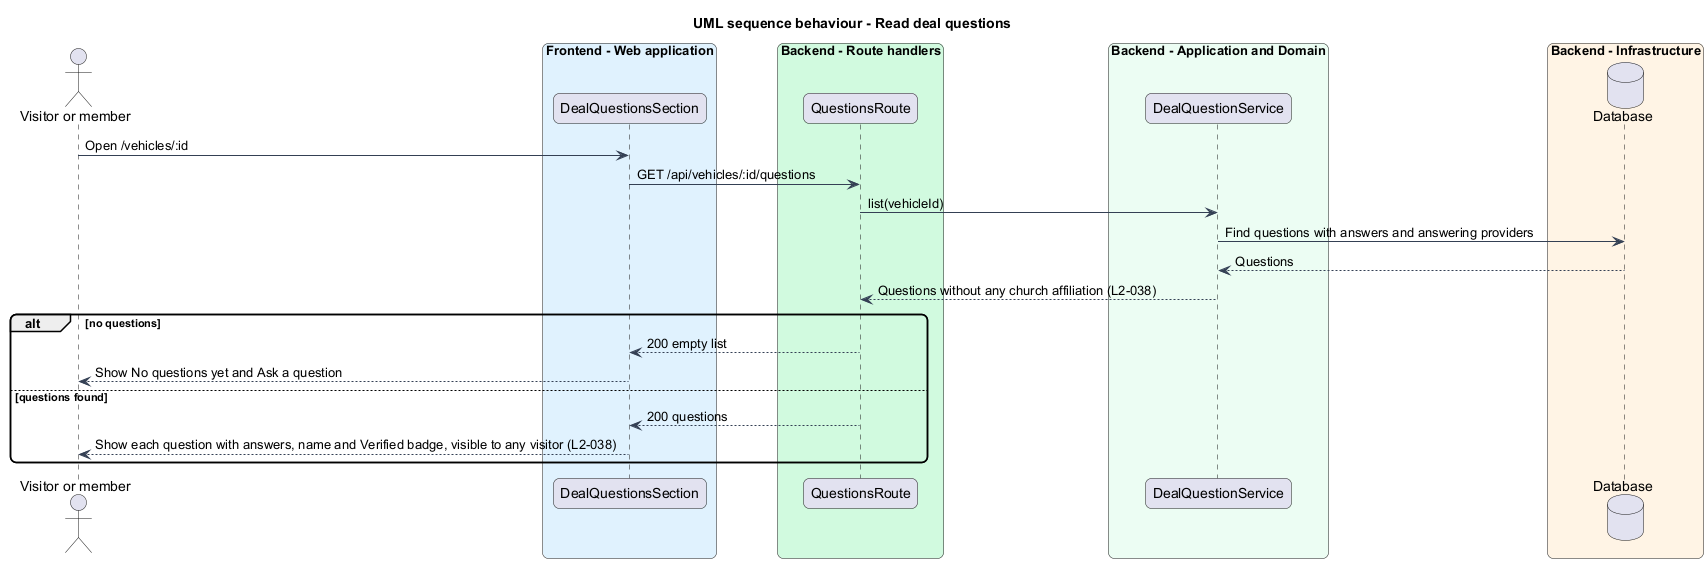

The diagram above was rendered by PlantUML. Its source (embedded in the PNG):
@startuml
title UML sequence behaviour - Read deal questions
skinparam backgroundColor #FFFFFF
skinparam shadowing false
skinparam roundcorner 12
skinparam defaultFontName Arial
skinparam ArrowColor #344054
actor "Visitor or member" as actor
box "Frontend - Web application" #E0F2FE
  participant "DealQuestionsSection" as page
end box
box "Backend - Route handlers" #D1FADF
  participant "QuestionsRoute" as route
end box
box "Backend - Application and Domain" #ECFDF3
  participant "DealQuestionService" as svc
end box
box "Backend - Infrastructure" #FFF4E5
  database "Database" as db
end box
actor -> page : Open /vehicles/:id
page -> route : GET /api/vehicles/:id/questions
route -> svc : list(vehicleId)
svc -> db : Find questions with answers and answering providers
db --> svc : Questions
svc --> route : Questions without any church affiliation (L2-038)
alt no questions
  route --> page : 200 empty list
  page --> actor : Show No questions yet and Ask a question
else questions found
  route --> page : 200 questions
  page --> actor : Show each question with answers, name and Verified badge, visible to any visitor (L2-038)
end
@enduml